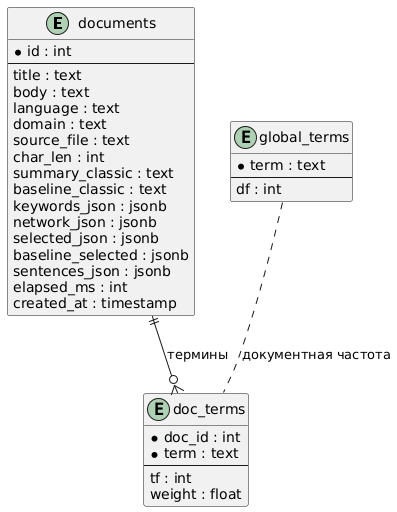

The diagram above was rendered by PlantUML. Its source (embedded in the PNG):
@startuml
skinparam defaultFontName Arial
skinparam shadowing false

entity "documents" as Doc {
  * id : int
  --
  title : text
  body : text
  language : text
  domain : text
  source_file : text
  char_len : int
  summary_classic : text
  baseline_classic : text
  keywords_json : jsonb
  network_json : jsonb
  selected_json : jsonb
  baseline_selected : jsonb
  sentences_json : jsonb
  elapsed_ms : int
  created_at : timestamp
}

entity "doc_terms" as Terms {
  * doc_id : int
  * term : text
  --
  tf : int
  weight : float
}

entity "global_terms" as Global {
  * term : text
  --
  df : int
}

Doc ||--o{ Terms : термины
Global .. Terms : документная частота

@enduml